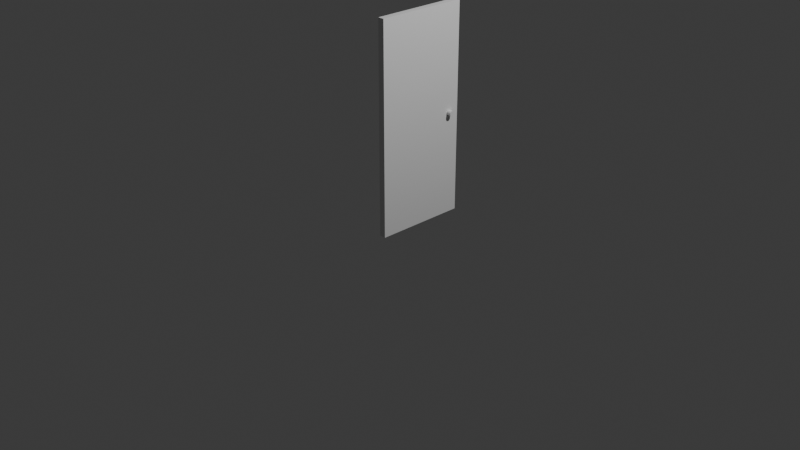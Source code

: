 # Source: dor.blend  (saved by Blender 4.1.23; exported with 4.5.12 LTS)
import bpy
from mathutils import Matrix  # noqa: F401  (used for matrix-valued properties, if any)

bpy.ops.wm.read_factory_settings(use_empty=True)
scene = bpy.context.scene
scene.name = 'Scene'

# ---- collections
col_collection = bpy.data.collections.new('Collection'); scene.collection.children.link(col_collection)

# ---- materials (node trees are filled in below, after node groups)
mat_material = bpy.data.materials.new('Material')
mat_material.alpha_threshold = 0.0
mat_material.use_transparent_shadow = False
mat_material.roughness = 0.5
mat_material.line_color = (0.0, 0.0, 0.0, 1.0)

# ---- material node trees
mat_material.use_nodes = True; mat_material.node_tree.nodes.clear()
_N = mat_material.node_tree.nodes; _L = mat_material.node_tree.links
n0 = _N.new('ShaderNodeOutputMaterial'); n0.name = 'Material Output'; n0.location = (300, 300)
n1 = _N.new('ShaderNodeBsdfPrincipled'); n1.name = 'Principled BSDF'; n1.location = (10, 300)
n1.inputs[3].default_value = 1.45
_L.new(n1.outputs[0], n0.inputs[0])
n0.is_active_output = True

# ---- world
world_world = bpy.data.worlds.new('World'); scene.world = world_world
world_world.use_nodes = True; world_world.node_tree.nodes.clear()
_N = world_world.node_tree.nodes; _L = world_world.node_tree.links
n0 = _N.new('ShaderNodeOutputWorld'); n0.name = 'World Output'; n0.location = (300, 300)
n1 = _N.new('ShaderNodeBackground'); n1.name = 'Background'; n1.location = (10, 300)
n1.inputs[0].default_value = (0.05088, 0.05088, 0.05088, 1.0)
_L.new(n1.outputs[0], n0.inputs[0])
n0.is_active_output = True
world_world.color = (0.05088, 0.05088, 0.05088)
world_world.use_sun_shadow = False
world_world.sun_shadow_jitter_overblur = 0.0

# ---- cameras
cam_camera = bpy.data.cameras.new('Camera')
cam_camera.clip_end = 100.0
cam_camera.ortho_scale = 7.314

# ---- lights
light_light = bpy.data.lights.new('Light', 'POINT')
light_light.transmission_factor = 0.0
light_light.energy = 1000.0
light_light.shadow_soft_size = 0.1
light_light.shadow_maximum_resolution = 0.006
light_light.use_absolute_resolution = True

# ---- meshes
me_cube = bpy.data.meshes.new('Cube')
me_cube.from_pydata([(0.2221, -0.4007, 0.005675), (0.2221, -0.4007, 2.195), (0.2221, 0.5757, 0.005675), (0.2221, 0.5757, 2.195), (0.154, -0.4007, 0.005675), (0.154, -0.4007, 2.195), (0.154, 0.5757, 0.005675), (0.154, 0.5757, 2.195), (0.2719, 0.4766, 1.107), (0.217, 0.4761, 1.107), (0.2718, 0.48, 1.102), (0.2169, 0.4795, 1.103), (0.2717, 0.4825, 1.098), (0.2168, 0.482, 1.098), (0.2716, 0.484, 1.092), (0.2167, 0.4835, 1.093), (0.2715, 0.4845, 1.087), (0.2166, 0.484, 1.088), (0.2714, 0.4839, 1.082), (0.2165, 0.4834, 1.083), (0.2713, 0.4823, 1.077), (0.2164, 0.4818, 1.077), (0.2713, 0.4797, 1.072), (0.2164, 0.4792, 1.073), (0.2712, 0.4763, 1.068), (0.2164, 0.4758, 1.069), (0.2712, 0.4721, 1.064), (0.2163, 0.4716, 1.065), (0.2712, 0.4673, 1.062), (0.2163, 0.4668, 1.063), (0.2712, 0.4622, 1.06), (0.2164, 0.4617, 1.061), (0.2713, 0.4568, 1.06), (0.2164, 0.4563, 1.061), (0.2713, 0.4515, 1.06), (0.2165, 0.451, 1.061), (0.2714, 0.4463, 1.062), (0.2165, 0.4458, 1.063), (0.2715, 0.4416, 1.065), (0.2166, 0.4411, 1.065), (0.2716, 0.4375, 1.068), (0.2167, 0.437, 1.069), (0.2717, 0.4341, 1.072), (0.2168, 0.4336, 1.073), (0.2718, 0.4316, 1.077), (0.2169, 0.4311, 1.078), (0.2719, 0.4301, 1.082), (0.217, 0.4296, 1.083), (0.272, 0.4296, 1.087), (0.2171, 0.4291, 1.088), (0.2721, 0.4302, 1.093), (0.2172, 0.4297, 1.094), (0.2721, 0.4318, 1.098), (0.2173, 0.4313, 1.099), (0.2722, 0.4344, 1.103), (0.2173, 0.4339, 1.104), (0.2722, 0.4378, 1.107), (0.2174, 0.4373, 1.108), (0.2722, 0.442, 1.11), (0.2174, 0.4415, 1.111), (0.2722, 0.4467, 1.113), (0.2174, 0.4462, 1.114), (0.2722, 0.4519, 1.114), (0.2174, 0.4514, 1.115), (0.2722, 0.4573, 1.115), (0.2173, 0.4568, 1.116), (0.2721, 0.4626, 1.114), (0.2173, 0.4621, 1.115), (0.272, 0.4677, 1.113), (0.2172, 0.4672, 1.113), (0.272, 0.4725, 1.11), (0.2171, 0.472, 1.111), (0.109, 0.4761, 1.107), (0.1089, 0.4795, 1.103), (0.1088, 0.482, 1.098), (0.1087, 0.4835, 1.093), (0.1086, 0.484, 1.088), (0.1085, 0.4834, 1.083), (0.1085, 0.4818, 1.077), (0.1084, 0.4792, 1.073), (0.1084, 0.4758, 1.069), (0.1084, 0.4716, 1.065), (0.1084, 0.4668, 1.063), (0.1084, 0.4617, 1.061), (0.1084, 0.4563, 1.061), (0.1085, 0.451, 1.061), (0.1086, 0.4458, 1.063), (0.1086, 0.4411, 1.065), (0.1087, 0.437, 1.069), (0.1088, 0.4336, 1.073), (0.1089, 0.4311, 1.078), (0.109, 0.4296, 1.083), (0.1091, 0.4291, 1.088), (0.1092, 0.4297, 1.094), (0.1093, 0.4313, 1.099), (0.1093, 0.4339, 1.104), (0.1094, 0.4373, 1.108), (0.1094, 0.4415, 1.111), (0.1094, 0.4462, 1.114), (0.1094, 0.4514, 1.115), (0.1093, 0.4568, 1.116), (0.1093, 0.4621, 1.115), (0.1092, 0.4672, 1.113), (0.1091, 0.472, 1.111)], [], [(0, 4, 6, 2), (3, 2, 6, 7), (1, 0, 2, 3), (5, 4, 0, 1), (8, 10, 11, 9), (10, 12, 13, 11), (12, 14, 15, 13), (14, 16, 17, 15), (16, 18, 19, 17), (18, 20, 21, 19), (20, 22, 23, 21), (22, 24, 25, 23), (24, 26, 27, 25), (26, 28, 29, 27), (28, 30, 31, 29), (30, 32, 33, 31), (32, 34, 35, 33), (34, 36, 37, 35), (36, 38, 39, 37), (38, 40, 41, 39), (40, 42, 43, 41), (42, 44, 45, 43), (44, 46, 47, 45), (46, 48, 49, 47), (48, 50, 51, 49), (50, 52, 53, 51), (52, 54, 55, 53), (54, 56, 57, 55), (56, 58, 59, 57), (58, 60, 61, 59), (60, 62, 63, 61), (62, 64, 65, 63), (64, 66, 67, 65), (66, 68, 69, 67), (17, 76, 75, 15), (68, 70, 71, 69), (70, 8, 9, 71), (8, 70, 68, 66, 64, 62, 60, 58, 56, 54, 52, 50, 48, 46, 44, 42, 40, 38, 36, 34, 32, 30, 28, 26, 24, 22, 20, 18, 16, 14, 12, 10), (73, 74, 75, 76, 77, 78, 79, 80, 81, 82, 83, 84, 85, 86, 87, 88, 89, 90, 91, 92, 93, 94, 95, 96, 97, 98, 99, 100, 101, 102, 103, 72), (35, 85, 84, 33), (53, 94, 93, 51), (71, 103, 102, 69), (27, 81, 80, 25), (45, 90, 89, 43), (63, 99, 98, 61), (19, 77, 76, 17), (37, 86, 85, 35), (55, 95, 94, 53), (11, 73, 72, 9), (9, 72, 103, 71), (29, 82, 81, 27), (47, 91, 90, 45), (65, 100, 99, 63), (21, 78, 77, 19), (39, 87, 86, 37), (57, 96, 95, 55), (13, 74, 73, 11), (31, 83, 82, 29), (49, 92, 91, 47), (67, 101, 100, 65), (23, 79, 78, 21), (41, 88, 87, 39), (59, 97, 96, 57), (15, 75, 74, 13), (33, 84, 83, 31), (51, 93, 92, 49), (69, 102, 101, 67), (25, 80, 79, 23), (43, 89, 88, 41), (61, 98, 97, 59), (5, 1, 3, 7), (7, 6, 4, 5)])
_uv = me_cube.uv_layers.new(name='UVMap')
_uv.uv.foreach_set('vector', [0.9575, 0.4334, 0.9273, 0.4334, 0.9273, 0.0001301, 0.9575, 0.0001301, 0.0001301, 0.9716, 0.0001301, 0.0001302, 0.03033, 0.0001302, 0.03033, 0.9716, 0.4938, 0.9716, 0.4938, 0.0001301, 0.927, 0.0001301, 0.927, 0.9716, 0.4636, 0.9716, 0.4636, 0.0001301, 0.4938, 0.0001301, 0.4938, 0.9716, 0.9998, 0.8745, 0.9998, 0.8769, 0.9755, 0.8767, 0.9755, 0.8743, 0.9998, 0.8769, 0.9998, 0.8793, 0.9754, 0.8791, 0.9755, 0.8767, 0.9998, 0.8793, 0.9998, 0.8816, 0.9754, 0.8815, 0.9754, 0.8791, 0.9998, 0.8816, 0.9998, 0.884, 0.9754, 0.8839, 0.9754, 0.8815, 0.9998, 0.884, 0.9997, 0.8864, 0.9754, 0.8863, 0.9754, 0.8839, 0.9997, 0.8864, 0.9997, 0.8888, 0.9754, 0.8887, 0.9754, 0.8863, 0.9997, 0.8888, 0.9997, 0.8911, 0.9753, 0.8911, 0.9754, 0.8887, 0.9997, 0.8911, 0.9997, 0.8935, 0.9753, 0.8935, 0.9753, 0.8911, 0.9997, 0.8935, 0.9997, 0.8959, 0.9753, 0.8959, 0.9753, 0.8935, 0.9997, 0.8959, 0.9997, 0.8983, 0.9753, 0.8983, 0.9753, 0.8959, 0.9997, 0.8983, 0.9997, 0.9007, 0.9753, 0.9007, 0.9753, 0.8983, 0.9997, 0.9007, 0.9997, 0.903, 0.9753, 0.9031, 0.9753, 0.9007, 0.9997, 0.903, 0.9997, 0.9054, 0.9753, 0.9055, 0.9753, 0.9031, 0.9997, 0.9054, 0.9997, 0.9078, 0.9754, 0.9079, 0.9753, 0.9055, 0.9997, 0.9078, 0.9997, 0.9102, 0.9754, 0.9103, 0.9754, 0.9079, 0.9997, 0.9102, 0.9997, 0.9126, 0.9754, 0.9127, 0.9754, 0.9103, 0.9997, 0.9126, 0.9998, 0.915, 0.9754, 0.915, 0.9754, 0.9127, 0.9998, 0.915, 0.9998, 0.9173, 0.9754, 0.9174, 0.9754, 0.915, 0.9998, 0.9173, 0.9998, 0.9197, 0.9755, 0.9198, 0.9754, 0.9174, 0.9998, 0.9197, 0.9998, 0.9221, 0.9755, 0.9222, 0.9755, 0.9198, 0.9998, 0.9221, 0.9998, 0.9245, 0.9755, 0.9246, 0.9755, 0.9222, 0.9998, 0.9245, 0.9998, 0.9269, 0.9755, 0.927, 0.9755, 0.9246, 0.9998, 0.9269, 0.9998, 0.9293, 0.9755, 0.9293, 0.9755, 0.927, 0.9998, 0.9293, 0.9998, 0.9316, 0.9755, 0.9317, 0.9755, 0.9293, 0.9998, 0.9316, 0.9998, 0.934, 0.9756, 0.9341, 0.9755, 0.9317, 0.9998, 0.934, 0.9998, 0.9364, 0.9756, 0.9365, 0.9756, 0.9341, 0.9998, 0.9364, 0.9999, 0.9388, 0.9755, 0.9389, 0.9756, 0.9365, 0.9999, 0.9388, 0.9999, 0.9412, 0.9755, 0.9412, 0.9755, 0.9389, 0.9999, 0.9412, 0.9999, 0.9436, 0.9755, 0.9436, 0.9755, 0.9412, 0.9999, 0.8673, 0.9999, 0.8697, 0.9756, 0.8696, 0.9756, 0.8672, 0.9754, 0.8839, 0.9274, 0.8839, 0.9275, 0.8816, 0.9754, 0.8815, 0.9999, 0.8697, 0.9998, 0.8721, 0.9755, 0.8719, 0.9756, 0.8696, 0.9998, 0.8721, 0.9998, 0.8745, 0.9755, 0.8743, 0.9755, 0.8719, 0.9515, 0.9548, 0.9515, 0.9572, 0.9511, 0.9595, 0.9502, 0.9617, 0.9488, 0.9637, 0.9471, 0.9654, 0.9452, 0.9667, 0.943, 0.9676, 0.9406, 0.9681, 0.9382, 0.9681, 0.9359, 0.9676, 0.9337, 0.9667, 0.9317, 0.9654, 0.93, 0.9637, 0.9287, 0.9617, 0.9278, 0.9595, 0.9273, 0.9572, 0.9273, 0.9548, 0.9278, 0.9525, 0.9287, 0.9503, 0.93, 0.9483, 0.9317, 0.9466, 0.9337, 0.9453, 0.9359, 0.9443, 0.9382, 0.9439, 0.9406, 0.9439, 0.943, 0.9443, 0.9452, 0.9453, 0.9471, 0.9466, 0.9488, 0.9483, 0.9502, 0.9503, 0.9511, 0.9525, 0.9627, 0.9439, 0.9651, 0.9439, 0.9675, 0.9443, 0.9697, 0.9453, 0.9716, 0.9466, 0.9733, 0.9483, 0.9747, 0.9503, 0.9756, 0.9525, 0.976, 0.9548, 0.976, 0.9572, 0.9756, 0.9595, 0.9747, 0.9617, 0.9733, 0.9637, 0.9716, 0.9654, 0.9697, 0.9667, 0.9675, 0.9676, 0.9651, 0.9681, 0.9627, 0.9681, 0.9604, 0.9676, 0.9582, 0.9667, 0.9562, 0.9654, 0.9545, 0.9637, 0.9532, 0.9617, 0.9523, 0.9595, 0.9518, 0.9572, 0.9518, 0.9548, 0.9523, 0.9525, 0.9532, 0.9503, 0.9545, 0.9483, 0.9562, 0.9466, 0.9582, 0.9453, 0.9604, 0.9443, 0.9753, 0.9055, 0.9274, 0.9054, 0.9273, 0.903, 0.9753, 0.9031, 0.9755, 0.927, 0.9277, 0.9269, 0.9277, 0.9245, 0.9755, 0.9246, 0.9755, 0.8719, 0.9276, 0.872, 0.9277, 0.8696, 0.9756, 0.8696, 0.9753, 0.8959, 0.9273, 0.8959, 0.9273, 0.8935, 0.9753, 0.8935, 0.9754, 0.9174, 0.9275, 0.9173, 0.9275, 0.9149, 0.9754, 0.915, 0.9755, 0.9389, 0.9277, 0.9388, 0.9277, 0.9364, 0.9756, 0.9365, 0.9754, 0.8863, 0.9274, 0.8863, 0.9274, 0.8839, 0.9754, 0.8839, 0.9754, 0.9079, 0.9274, 0.9078, 0.9274, 0.9054, 0.9753, 0.9055, 0.9755, 0.9293, 0.9277, 0.9293, 0.9277, 0.9269, 0.9755, 0.927, 0.9755, 0.8767, 0.9275, 0.8768, 0.9276, 0.8744, 0.9755, 0.8743, 0.9755, 0.8743, 0.9276, 0.8744, 0.9276, 0.872, 0.9755, 0.8719, 0.9753, 0.8983, 0.9273, 0.8982, 0.9273, 0.8959, 0.9753, 0.8959, 0.9755, 0.9198, 0.9276, 0.9197, 0.9275, 0.9173, 0.9754, 0.9174, 0.9755, 0.9412, 0.9277, 0.9412, 0.9277, 0.9388, 0.9755, 0.9389, 0.9754, 0.8887, 0.9274, 0.8887, 0.9274, 0.8863, 0.9754, 0.8863, 0.9754, 0.9103, 0.9274, 0.9102, 0.9274, 0.9078, 0.9754, 0.9079, 0.9755, 0.9317, 0.9277, 0.9316, 0.9277, 0.9293, 0.9755, 0.9293, 0.9754, 0.8791, 0.9275, 0.8792, 0.9275, 0.8768, 0.9755, 0.8767, 0.9753, 0.9007, 0.9273, 0.9006, 0.9273, 0.8982, 0.9753, 0.8983, 0.9755, 0.9222, 0.9276, 0.9221, 0.9276, 0.9197, 0.9755, 0.9198, 0.9755, 0.9436, 0.9277, 0.9436, 0.9277, 0.9412, 0.9755, 0.9412, 0.9753, 0.8911, 0.9273, 0.8911, 0.9274, 0.8887, 0.9754, 0.8887, 0.9754, 0.9127, 0.9275, 0.9126, 0.9274, 0.9102, 0.9754, 0.9103, 0.9756, 0.9341, 0.9277, 0.934, 0.9277, 0.9316, 0.9755, 0.9317, 0.9754, 0.8815, 0.9275, 0.8816, 0.9275, 0.8792, 0.9754, 0.8791, 0.9753, 0.9031, 0.9273, 0.903, 0.9273, 0.9006, 0.9753, 0.9007, 0.9755, 0.9246, 0.9277, 0.9245, 0.9276, 0.9221, 0.9755, 0.9222, 0.9756, 0.8696, 0.9277, 0.8696, 0.9277, 0.8672, 0.9756, 0.8672, 0.9753, 0.8935, 0.9273, 0.8935, 0.9273, 0.8911, 0.9753, 0.8911, 0.9754, 0.915, 0.9275, 0.9149, 0.9275, 0.9126, 0.9754, 0.9127, 0.9756, 0.9365, 0.9277, 0.9364, 0.9277, 0.934, 0.9756, 0.9341, 0.9575, 0.8669, 0.9273, 0.8669, 0.9273, 0.4337, 0.9575, 0.4337, 0.03033, 0.9716, 0.03033, 0.0001302, 0.4636, 0.0001301, 0.4636, 0.9716])
me_cube.materials.append(mat_material)
me_cube.use_mirror_vertex_groups = False
me_cube.update()

# ---- objects
ob_cube = bpy.data.objects.new('Cube', me_cube)
ob_light = bpy.data.objects.new('Light', light_light)
ob_camera = bpy.data.objects.new('Camera', cam_camera)

# ---- transforms, parenting, visibility, modifiers, constraints
ob_cube.location = (0.0, 0.0, 0.0)
ob_cube.lock_rotations_4d = False
ob_cube.empty_display_type = 'ARROWS'
ob_cube.lineart.crease_threshold = 0.0
ob_light.location = (4.076, 1.005, 5.904)
ob_light.rotation_euler = (0.6503, 0.05522, 1.866)
ob_light.lock_rotations_4d = False
ob_light.empty_display_type = 'ARROWS'
ob_light.color = (0.0, 0.0, 0.0, 0.0)
ob_light.lineart.crease_threshold = 0.0
ob_camera.location = (7.359, -6.926, 4.958)
ob_camera.rotation_euler = (1.109, 0.0, 0.8149)
ob_camera.lock_rotations_4d = False
ob_camera.empty_display_type = 'ARROWS'
ob_camera.color = (0.0, 0.0, 0.0, 0.0)
ob_camera.display_type = 'WIRE'
ob_camera.lineart.crease_threshold = 0.0

# ---- collection membership
col_collection.objects.link(ob_cube)
col_collection.objects.link(ob_light)
col_collection.objects.link(ob_camera)

# ---- scene / render settings (as saved in the file)
scene.camera = ob_camera
scene.frame_start = 1; scene.frame_end = 250; scene.frame_set(3)
scene.render.engine = 'BLENDER_EEVEE_NEXT'
scene.cycles.sampling_pattern = 'TABULATED_SOBOL'
scene.eevee.ray_tracing_options.trace_max_roughness = 0.0
bpy.context.view_layer.update()
